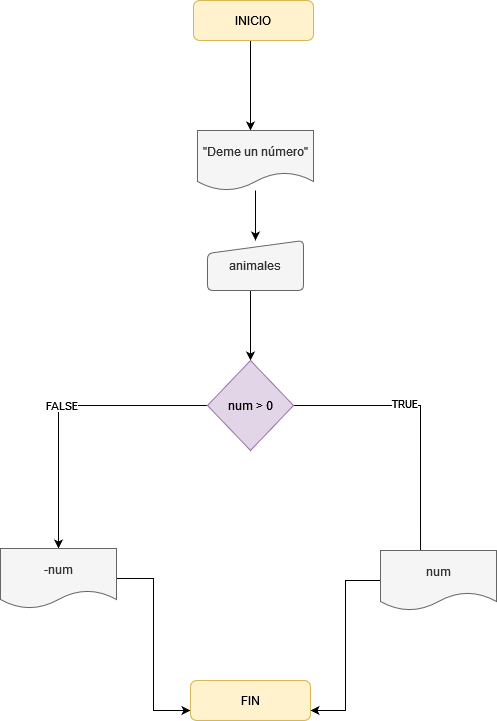

The diagram above was exported from draw.io. Its source (the exported page's mxGraphModel, read from the mxfile embedded in the PNG):
<mxGraphModel dx="1422" dy="772" grid="1" gridSize="10" guides="1" tooltips="1" connect="1" arrows="1" fold="1" page="1" pageScale="1" pageWidth="827" pageHeight="1169" math="0" shadow="0">
  <root>
    <mxCell id="0" />
    <mxCell id="1" parent="0" />
    <mxCell id="7D-O3TNNzDBbrGVbRHmD-1" value="" style="edgeStyle=orthogonalEdgeStyle;rounded=0;orthogonalLoop=1;jettySize=auto;html=1;" edge="1" parent="1" source="7D-O3TNNzDBbrGVbRHmD-2" target="7D-O3TNNzDBbrGVbRHmD-3">
      <mxGeometry relative="1" as="geometry">
        <Array as="points">
          <mxPoint x="410" y="220" />
          <mxPoint x="410" y="220" />
        </Array>
      </mxGeometry>
    </mxCell>
    <mxCell id="7D-O3TNNzDBbrGVbRHmD-2" value="INICIO" style="rounded=1;whiteSpace=wrap;html=1;fontSize=12;glass=0;strokeWidth=1;shadow=0;fillColor=#fff2cc;strokeColor=#d6b656;" vertex="1" parent="1">
      <mxGeometry x="353" y="140" width="120" height="40" as="geometry" />
    </mxCell>
    <mxCell id="ETDrdD8Cysf2XDnX_PzT-2" value="" style="edgeStyle=orthogonalEdgeStyle;rounded=0;orthogonalLoop=1;jettySize=auto;html=1;" edge="1" parent="1" source="7D-O3TNNzDBbrGVbRHmD-3" target="ETDrdD8Cysf2XDnX_PzT-1">
      <mxGeometry relative="1" as="geometry" />
    </mxCell>
    <mxCell id="7D-O3TNNzDBbrGVbRHmD-3" value="&quot;Deme un número&quot;" style="shape=document;whiteSpace=wrap;html=1;boundedLbl=1;fillColor=#f5f5f5;fontColor=#333333;strokeColor=#666666;" vertex="1" parent="1">
      <mxGeometry x="357" y="270" width="116" height="60" as="geometry" />
    </mxCell>
    <mxCell id="-vH4IxF_5znVtXJJgUZx-5" value="" style="edgeStyle=orthogonalEdgeStyle;rounded=0;orthogonalLoop=1;jettySize=auto;html=1;" edge="1" parent="1" target="-vH4IxF_5znVtXJJgUZx-3">
      <mxGeometry relative="1" as="geometry">
        <mxPoint x="410" y="410" as="sourcePoint" />
      </mxGeometry>
    </mxCell>
    <mxCell id="ETDrdD8Cysf2XDnX_PzT-1" value="animales" style="html=1;strokeWidth=1;shape=manualInput;whiteSpace=wrap;rounded=1;size=13;arcSize=11;fillColor=#f5f5f5;strokeColor=#666666;fontColor=#333333;" vertex="1" parent="1">
      <mxGeometry x="367" y="380" width="96" height="50" as="geometry" />
    </mxCell>
    <mxCell id="-vH4IxF_5znVtXJJgUZx-1" style="edgeStyle=orthogonalEdgeStyle;rounded=0;orthogonalLoop=1;jettySize=auto;html=1;entryX=0.345;entryY=0.417;entryDx=0;entryDy=0;entryPerimeter=0;endArrow=none;endFill=0;" edge="1" parent="1" source="-vH4IxF_5znVtXJJgUZx-3" target="-vH4IxF_5znVtXJJgUZx-4">
      <mxGeometry relative="1" as="geometry" />
    </mxCell>
    <mxCell id="-vH4IxF_5znVtXJJgUZx-2" value="TRUE" style="edgeLabel;html=1;align=center;verticalAlign=middle;resizable=0;points=[];" connectable="0" vertex="1" parent="-vH4IxF_5znVtXJJgUZx-1">
      <mxGeometry x="-0.2592" y="3" relative="1" as="geometry">
        <mxPoint as="offset" />
      </mxGeometry>
    </mxCell>
    <mxCell id="-vH4IxF_5znVtXJJgUZx-8" value="FALSE" style="edgeStyle=orthogonalEdgeStyle;rounded=0;orthogonalLoop=1;jettySize=auto;html=1;" edge="1" parent="1" source="-vH4IxF_5znVtXJJgUZx-3" target="-vH4IxF_5znVtXJJgUZx-7">
      <mxGeometry relative="1" as="geometry" />
    </mxCell>
    <mxCell id="-vH4IxF_5znVtXJJgUZx-3" value="num &amp;gt; 0" style="rhombus;whiteSpace=wrap;html=1;strokeColor=#9673a6;strokeWidth=1;fillColor=#e1d5e7;" vertex="1" parent="1">
      <mxGeometry x="367" y="500" width="86" height="90" as="geometry" />
    </mxCell>
    <mxCell id="-vH4IxF_5znVtXJJgUZx-10" style="edgeStyle=orthogonalEdgeStyle;rounded=0;orthogonalLoop=1;jettySize=auto;html=1;entryX=1;entryY=0.75;entryDx=0;entryDy=0;" edge="1" parent="1" source="-vH4IxF_5znVtXJJgUZx-4" target="-vH4IxF_5znVtXJJgUZx-9">
      <mxGeometry relative="1" as="geometry" />
    </mxCell>
    <mxCell id="-vH4IxF_5znVtXJJgUZx-4" value="num" style="shape=document;whiteSpace=wrap;html=1;boundedLbl=1;fillColor=#f5f5f5;fontColor=#333333;strokeColor=#666666;" vertex="1" parent="1">
      <mxGeometry x="540" y="690" width="116" height="60" as="geometry" />
    </mxCell>
    <mxCell id="-vH4IxF_5znVtXJJgUZx-11" style="edgeStyle=orthogonalEdgeStyle;rounded=0;orthogonalLoop=1;jettySize=auto;html=1;entryX=0;entryY=0.75;entryDx=0;entryDy=0;" edge="1" parent="1" source="-vH4IxF_5znVtXJJgUZx-7" target="-vH4IxF_5znVtXJJgUZx-9">
      <mxGeometry relative="1" as="geometry" />
    </mxCell>
    <mxCell id="-vH4IxF_5znVtXJJgUZx-7" value="-num" style="shape=document;whiteSpace=wrap;html=1;boundedLbl=1;fillColor=#f5f5f5;fontColor=#333333;strokeColor=#666666;" vertex="1" parent="1">
      <mxGeometry x="160" y="688" width="116" height="60" as="geometry" />
    </mxCell>
    <mxCell id="-vH4IxF_5znVtXJJgUZx-9" value="FIN" style="rounded=1;whiteSpace=wrap;html=1;fontSize=12;glass=0;strokeWidth=1;shadow=0;fillColor=#fff2cc;strokeColor=#d6b656;" vertex="1" parent="1">
      <mxGeometry x="350" y="820" width="120" height="40" as="geometry" />
    </mxCell>
  </root>
</mxGraphModel>